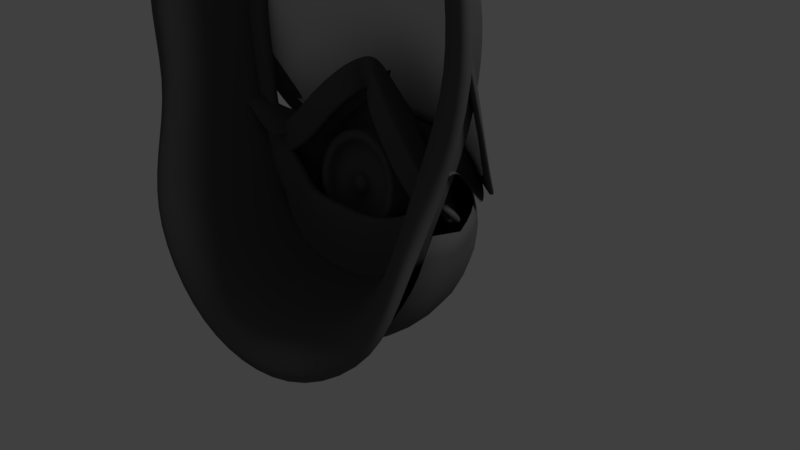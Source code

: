 # Source: GasMask2.blend  (saved by Blender 2.79.0; exported with 4.5.12 LTS)
import bpy
from mathutils import Matrix  # noqa: F401  (used for matrix-valued properties, if any)

bpy.ops.wm.read_factory_settings(use_empty=True)
scene = bpy.context.scene
scene.name = 'Scene'

# ---- collections
col_collection_1 = bpy.data.collections.new('Collection 1'); scene.collection.children.link(col_collection_1)

# ---- materials (node trees are filled in below, after node groups)
mat_plastic = bpy.data.materials.new('Plastic')
mat_plastic.alpha_threshold = 0.0
mat_plastic.use_transparent_shadow = False
mat_plastic.diffuse_color = (0.1, 0.1, 0.1, 1.0)
mat_plastic.roughness = 0.5
mat_plastic.line_color = (0.0, 0.0, 0.0, 1.0)
mat_glass = bpy.data.materials.new('Glass')
mat_glass.alpha_threshold = 0.0
mat_glass.use_transparent_shadow = False
mat_glass.roughness = 0.5

# ---- material node trees

# ---- world
world_world = bpy.data.worlds.new('World'); scene.world = world_world
world_world.color = (0.05088, 0.05088, 0.05088)
world_world.use_sun_shadow = False
world_world.sun_shadow_jitter_overblur = 0.0
world_world.cycles.sampling_method = 'MANUAL'

# ---- cameras
cam_camera = bpy.data.cameras.new('Camera')
cam_camera.clip_end = 100.0
cam_camera.lens = 35.0
cam_camera.sensor_width = 32.0
cam_camera.sensor_height = 18.0
cam_camera.ortho_scale = 7.314
cam_camera.dof.focus_distance = 0.0
cam_camera.dof.aperture_fstop = 128.0

# ---- lights
light_lamp = bpy.data.lights.new('Lamp', 'SUN')
light_lamp.transmission_factor = 0.0
light_lamp.cutoff_distance = 30.0
light_lamp.angle = 0.1993
light_lamp.energy = 1.0
light_lamp.shadow_buffer_clip_start = 1.001
light_lamp.shadow_soft_size = 0.1
light_lamp.shadow_cascade_max_distance = 1000.0

# ---- meshes
me_cube_001 = bpy.data.meshes.new('Cube.001')
me_cube_001.from_pydata([(0.08948, -0.0728, 2.173), (0.1568, -0.08307, 2.511), (0.0, 0.04486, 2.221), (0.0, 0.03819, 2.566), (0.273, -0.2128, 2.0), (0.4042, -0.1976, 2.319), (0.5424, -0.268, 1.726), (0.7211, -0.2793, 2.022), (0.7862, -0.3123, 1.448), (1.001, -0.3181, 1.718), (1.106, -0.3405, 1.211), (1.321, -0.3348, 1.481), (0.07557, 0.02996, 2.546), (0.03887, 0.03644, 2.204), (1.366, -0.344, 1.054), (1.578, -0.3239, 1.283), (0.1607, 0.9729, 1.446), (0.0, 0.9875, 1.515), (0.4245, 0.843, 1.337), (0.6563, 0.793, 1.157), (0.8959, 0.7261, 0.9722), (1.134, 0.6008, 0.8312), (0.0849, 0.9786, 1.499), (1.298, 0.3936, 0.7292), (0.07709, 0.1867, 2.522), (0.0, 0.2013, 2.521), (0.8206, -0.1173, 1.968), (0.4629, -0.01856, 2.281), (0.1955, 0.0838, 2.462), (1.644, -0.1913, 1.167), (1.385, -0.1735, 1.361), (1.122, -0.1625, 1.626), (0.09808, 0.4941, 2.058), (0.7435, 0.2872, 1.634), (0.1972, 0.4629, 2.031), (1.488, 0.1225, 0.9291), (1.022, 0.2611, 1.37), (0.0, 0.5023, 2.076), (0.4701, 0.3507, 1.875), (1.288, 0.2144, 1.136)], [], [(13, 12, 3, 2), (1, 0, 4, 5), (5, 4, 6, 7), (7, 6, 8, 9), (9, 8, 10, 11), (0, 1, 12, 13), (11, 10, 14, 15), (37, 32, 22, 17), (38, 33, 19, 18), (32, 34, 16, 22), (39, 35, 23, 21), (33, 36, 20, 19), (34, 38, 18, 16), (36, 39, 21, 20), (9, 11, 30, 31), (1, 5, 27, 28), (7, 9, 31, 26), (11, 15, 29, 30), (12, 1, 28, 24), (5, 7, 26, 27), (3, 12, 24, 25), (31, 30, 39, 36), (28, 27, 38, 34), (26, 31, 36, 33), (30, 29, 35, 39), (24, 28, 34, 32), (27, 26, 33, 38), (25, 24, 32, 37)])
me_cube_001.polygons.foreach_set('use_smooth', [True] * 28)
me_cube_001.materials.append(mat_plastic)
me_cube_001.use_remesh_preserve_volume = False
me_cube_001.use_remesh_preserve_attributes = False
me_cube_001.use_mirror_vertex_groups = False
me_cube_001.update()
me_cube_006 = bpy.data.meshes.new('Cube.006')
me_cube_006.from_pydata([(1.711, 0.5861, 1.26), (1.605, 0.9449, 1.146), (1.406, 1.285, 1.228), (1.133, 1.55, 1.37), (0.7517, 1.73, 1.482), (0.0, 1.795, 1.531), (1.85, -0.1036, 1.83), (1.026, 1.224, 1.653), (0.7254, 1.413, 1.718), (0.0, 1.491, 1.731), (1.55, 0.4425, 1.557), (1.406, 0.7503, 1.509), (1.211, 1.03, 1.578), (1.629, -0.1354, 1.854), (0.8896, 1.048, 1.582), (0.6605, 1.231, 1.631), (0.0, 1.331, 1.632), (1.337, 0.3924, 1.523), (1.227, 0.6379, 1.505), (1.076, 0.8729, 1.535), (1.438, -0.1188, 1.701), (0.7564, 0.8829, 1.415), (0.54, 1.015, 1.482), (0.0, 1.073, 1.499), (1.132, 0.3596, 1.282), (1.026, 0.55, 1.282), (0.8818, 0.7589, 1.343), (1.213, 0.0178, 1.392), (1.886, -0.373, 1.749), (1.686, -0.4031, 1.77), (1.531, -0.3903, 1.632), (1.35, -0.2665, 1.351)], [], [(4, 5, 9, 8), (3, 4, 8, 7), (1, 2, 12, 11), (0, 1, 11, 10), (6, 0, 10, 13), (2, 3, 7, 12), (11, 12, 19, 18), (13, 10, 17, 20), (12, 7, 14, 19), (8, 9, 16, 15), (10, 11, 18, 17), (7, 8, 15, 14), (19, 14, 21, 26), (17, 18, 25, 24), (15, 16, 23, 22), (18, 19, 26, 25), (20, 17, 24, 27), (14, 15, 22, 21), (20, 27, 31, 30), (13, 20, 30, 29), (6, 13, 29, 28)])
me_cube_006.polygons.foreach_set('use_smooth', [True] * 21)
me_cube_006.materials.append(mat_plastic)
me_cube_006.use_remesh_preserve_volume = False
me_cube_006.use_remesh_preserve_attributes = False
me_cube_006.use_mirror_vertex_groups = False
me_cube_006.update()
me_circle_001 = bpy.data.meshes.new('Circle.001')
me_circle_001.from_pydata([(0.1708, 2.402, 0.8593), (0.3299, 2.385, 0.7956), (0.4665, 2.358, 0.6944), (0.5714, 2.322, 0.5624), (0.6373, 2.281, 0.4087), (0.6598, 2.237, 0.2437), (0.6373, 2.193, 0.0788), (0.5714, 2.152, -0.0749), (0.4665, 2.116, -0.2069), (0.3299, 2.089, -0.3082), (0.1708, 2.072, -0.3718), (1.307, 1.946, 0.6983), (1.205, 1.98, 1.013), (0.2971, 2.119, 1.484), (0.6165, 2.064, 1.457), (0.8964, 1.982, 1.41), (1.106, 1.884, 1.354), (1.912, 0.7055, 0.6057), (1.829, 0.6638, 0.4062), (1.703, 0.6248, 0.1605), (1.535, 0.5866, -0.04998), (1.963, 0.749, 0.7912), (0.2332, 2.462, 1.084), (0.4506, 2.439, 0.9975), (0.6372, 2.402, 0.8592), (0.7804, 2.354, 0.6789), (0.8704, 2.297, 0.469), (0.9011, 2.237, 0.2437), (0.8704, 2.177, 0.01846), (0.7804, 2.12, -0.1915), (0.6372, 2.072, -0.3717), (0.4506, 2.035, -0.5101), (0.2332, 2.012, -0.597), (1.988, 0.792, 0.9766), (1.239, 0.5505, -0.2889), (0.8258, 0.5227, -0.4723), (0.4108, 0.5053, -0.5875), (0.2752, 1.693, -0.6921), (0.5554, 1.734, -0.5877), (1.377, 1.841, 0.9396), (0.2215, 2.431, 1.134), (0.4603, 2.407, 1.043), (0.6653, 2.368, 0.8978), (0.8226, 2.317, 0.7085), (0.9215, 2.257, 0.4882), (0.9552, 2.194, 0.2517), (0.9215, 2.13, 0.01519), (0.8226, 2.071, -0.2052), (0.6653, 2.02, -0.3944), (0.4603, 1.981, -0.5396), (0.2215, 1.956, -0.6309), (0.7973, 1.78, -0.4306), (0.9732, 1.826, -0.2242), (1.096, 1.883, 0.01028), (1.173, 1.952, 0.2672), (1.245, 1.983, 0.5012), (1.02, 2.095, 1.111), (0.8266, 2.178, 1.232), (0.5833, 2.238, 1.332), (0.283, 2.286, 1.394), (1.268, 1.793, 1.286), (0.7515, 2.319, 1.053), (1.073, 2.158, 0.7516), (0.925, 2.256, 0.9028), (0.5231, 2.367, 1.17), (0.2556, 2.404, 1.256), (1.448, 1.648, 1.269), (1.458, 1.366, 0.05021), (1.712, 1.393, 0.9148), (1.638, 1.451, 0.5229), (1.027, 1.281, -0.4013), (1.277, 1.319, -0.1817), (0.3678, 1.209, -0.684), (1.574, 1.42, 0.3133), (0.7015, 1.234, -0.5733), (1.68, 1.442, 0.7163), (1.744, 1.338, 1.211), (2.011, 0.8764, 1.226), (1.564, 1.075, 0.0743), (1.831, 1.145, 0.9219), (1.756, 1.151, 0.5372), (0.3926, 0.9505, -0.6636), (1.135, 0.9994, -0.3758), (1.393, 1.036, -0.1495), (1.684, 1.119, 0.331), (0.7612, 0.9665, -0.5508), (1.801, 1.16, 0.7281), (1.859, 1.142, 1.201), (0.9341, 1.523, -0.4123), (1.14, 1.565, -0.1976), (1.392, 1.68, 0.298), (0.6375, 1.479, -0.5829), (1.513, 1.694, 0.7127), (1.293, 1.632, 0.04194), (1.562, 1.627, 0.9283), (1.466, 1.715, 0.5143), (0.3256, 1.45, -0.6832), (1.615, 1.51, 1.233), (-0.1708, 2.402, 0.8593), (-0.3299, 2.385, 0.7956), (-0.4665, 2.358, 0.6944), (-0.5714, 2.322, 0.5624), (-0.6373, 2.281, 0.4087), (-0.6598, 2.237, 0.2437), (-0.6373, 2.193, 0.0788), (-0.5714, 2.152, -0.0749), (-0.4665, 2.116, -0.2069), (-0.3299, 2.089, -0.3082), (-0.1708, 2.072, -0.3718), (0.0, 2.066, -0.3935), (-1.307, 1.946, 0.6983), (-1.205, 1.98, 1.013), (-0.2971, 2.119, 1.484), (-0.6165, 2.064, 1.457), (-0.8964, 1.982, 1.41), (-1.106, 1.884, 1.354), (-1.912, 0.7055, 0.6057), (-1.829, 0.6638, 0.4062), (-1.703, 0.6248, 0.1605), (-1.535, 0.5866, -0.04998), (-1.963, 0.749, 0.7912), (0.0, 2.408, 0.881), (-0.2332, 2.462, 1.084), (-0.4506, 2.439, 0.9975), (-0.6372, 2.402, 0.8592), (-0.7804, 2.354, 0.6789), (-0.8704, 2.297, 0.469), (-0.9011, 2.237, 0.2437), (-0.8704, 2.177, 0.01846), (-0.7804, 2.12, -0.1915), (-0.6372, 2.072, -0.3717), (-0.4506, 2.035, -0.5101), (-0.2332, 2.012, -0.597), (6.185e-10, 2.004, -0.6267), (-1.988, 0.792, 0.9766), (-1.239, 0.5505, -0.2889), (-0.8258, 0.5227, -0.4723), (-0.4108, 0.5053, -0.5875), (0.0, 0.4993, -0.6268), (0.0, 2.135, 1.483), (0.0, 2.281, 1.396), (0.0, 1.693, -0.68), (-0.2752, 1.693, -0.6921), (-0.5554, 1.734, -0.5877), (-1.377, 1.841, 0.9396), (6.185e-10, 2.47, 1.114), (-0.2215, 2.431, 1.134), (-0.4603, 2.407, 1.043), (-0.6653, 2.368, 0.8978), (-0.8226, 2.317, 0.7085), (-0.9215, 2.257, 0.4882), (-0.9552, 2.194, 0.2517), (-0.9215, 2.13, 0.01519), (-0.8226, 2.071, -0.2052), (-0.6653, 2.02, -0.3944), (-0.4603, 1.981, -0.5396), (-0.2215, 1.956, -0.6309), (-7.043e-11, 1.948, -0.662), (-0.7973, 1.78, -0.4306), (-0.9732, 1.826, -0.2242), (-1.096, 1.883, 0.01028), (-1.173, 1.952, 0.2672), (-1.245, 1.983, 0.5012), (-1.02, 2.095, 1.111), (-0.8266, 2.178, 1.232), (-0.5833, 2.238, 1.332), (-0.283, 2.286, 1.394), (-1.268, 1.793, 1.286), (-7.043e-11, 2.44, 1.165), (-0.7515, 2.319, 1.053), (0.0, 2.405, 1.273), (-1.073, 2.158, 0.7516), (-0.925, 2.256, 0.9028), (-0.5231, 2.367, 1.17), (-0.2556, 2.404, 1.256), (-1.448, 1.648, 1.269), (-1.458, 1.366, 0.05021), (-1.712, 1.393, 0.9148), (-1.638, 1.451, 0.5229), (-1.027, 1.281, -0.4013), (-1.277, 1.319, -0.1817), (-0.3678, 1.209, -0.684), (-1.574, 1.42, 0.3133), (0.0, 1.207, -0.6921), (-0.7015, 1.234, -0.5733), (-1.68, 1.442, 0.7163), (-1.744, 1.338, 1.211), (-2.011, 0.8764, 1.226), (-1.564, 1.075, 0.0743), (-1.831, 1.145, 0.9219), (-1.756, 1.151, 0.5372), (-0.3926, 0.9505, -0.6636), (-1.135, 0.9994, -0.3758), (-1.393, 1.036, -0.1495), (-1.684, 1.119, 0.331), (0.0, 0.9354, -0.6782), (-0.7612, 0.9665, -0.5508), (-1.801, 1.16, 0.7281), (-1.859, 1.142, 1.201), (-0.9341, 1.523, -0.4123), (-1.14, 1.565, -0.1976), (-1.392, 1.68, 0.298), (0.0, 1.449, -0.6837), (-0.6375, 1.479, -0.5829), (-1.513, 1.694, 0.7127), (-1.293, 1.632, 0.04194), (-1.562, 1.627, 0.9283), (-1.466, 1.715, 0.5143), (-0.3256, 1.45, -0.6832), (-1.615, 1.51, 1.233), (0.6636, 2.138, -0.1263), (0.7402, 2.186, 0.05217), (0.5418, 2.377, 0.7671), (0.3831, 2.409, 0.8847), (0.5418, 2.097, -0.2796), (0.3831, 2.065, -0.3973), (0.1983, 2.045, -0.4712), (5.293e-10, 2.039, -0.4964), (0.7402, 2.288, 0.4353), (0.6636, 2.336, 0.6138), (5.293e-10, 2.435, 0.9839), (0.7663, 2.237, 0.2437), (0.1983, 2.429, 0.9587), (-0.6636, 2.138, -0.1263), (-0.7402, 2.186, 0.05217), (-0.5418, 2.377, 0.7671), (-0.3831, 2.409, 0.8847), (-0.5418, 2.097, -0.2796), (-0.3831, 2.065, -0.3973), (-0.1983, 2.045, -0.4712), (-0.7402, 2.288, 0.4353), (-0.6636, 2.336, 0.6138), (-0.7663, 2.237, 0.2437), (-0.1983, 2.429, 0.9587), (0.7105, 2.163, 0.05986), (0.3678, 2.377, 0.859), (0.637, 2.308, 0.599), (0.7355, 2.213, 0.2437), (0.1904, 2.396, 0.93), (-0.7105, 2.163, 0.05986), (-0.3678, 2.377, 0.859), (-0.637, 2.308, 0.599), (-0.7355, 2.213, 0.2437), (-0.1904, 2.396, 0.93), (0.637, 2.117, -0.1115), (0.5201, 2.347, 0.7461), (0.5201, 2.078, -0.2586), (0.3678, 2.048, -0.3716), (0.1904, 2.029, -0.4425), (2.708e-10, 2.022, -0.4667), (0.7105, 2.262, 0.4276), (2.708e-10, 2.403, 0.9542), (-0.637, 2.117, -0.1115), (-0.5201, 2.347, 0.7461), (-0.5201, 2.078, -0.2586), (-0.3678, 2.048, -0.3716), (-0.1904, 2.029, -0.4425), (-0.7105, 2.262, 0.4276), (0.1567, 2.141, 0.8734), (0.3028, 2.126, 0.815), (0.4282, 2.101, 0.7221), (0.5244, 2.068, 0.6009), (0.5849, 2.03, 0.4598), (0.6056, 1.99, 0.3084), (0.5849, 1.949, 0.157), (0.5244, 1.911, 0.01596), (0.4282, 1.879, -0.1052), (0.3028, 1.854, -0.1981), (0.1567, 1.838, -0.2566), (-0.1567, 2.141, 0.8734), (-0.3028, 2.126, 0.815), (-0.4282, 2.101, 0.7221), (-0.5244, 2.068, 0.6009), (-0.5849, 2.03, 0.4598), (-0.6056, 1.99, 0.3084), (-0.5849, 1.949, 0.157), (-0.5244, 1.911, 0.01596), (-0.4282, 1.879, -0.1052), (-0.3028, 1.854, -0.1981), (-0.1567, 1.838, -0.2566), (0.0, 1.833, -0.2765), (0.0, 2.147, 0.8934), (1.912, 0.2607, 0.7057), (1.829, 0.2096, 0.5085), (1.703, 0.1591, 0.2648), (1.535, 0.1111, 0.05636), (1.963, 0.3128, 0.889), (1.988, 0.3646, 1.072), (1.239, 0.06375, -0.1806), (0.8258, 0.02743, -0.3624), (0.4108, 0.004593, -0.4768), (2.011, 0.4605, 1.317), (-1.912, 0.2607, 0.7057), (-1.829, 0.2096, 0.5085), (-1.703, 0.1591, 0.2648), (-1.535, 0.1111, 0.05636), (-1.963, 0.3128, 0.889), (-1.988, 0.3646, 1.072), (-1.239, 0.06375, -0.1806), (-0.8258, 0.02743, -0.3624), (-0.4108, 0.004593, -0.4768), (0.0, -0.003196, -0.5157), (-2.011, 0.4605, 1.317), (0.1567, 1.438, 1.05), (0.3028, 1.422, 0.992), (0.4282, 1.397, 0.8991), (0.5244, 1.365, 0.7779), (0.5849, 1.327, 0.6369), (0.6056, 1.286, 0.4855), (0.5849, 1.246, 0.3341), (0.5244, 1.208, 0.193), (0.4282, 1.176, 0.07184), (0.3028, 1.151, -0.02112), (0.1567, 1.135, -0.07955), (-0.1567, 1.438, 1.05), (-0.3028, 1.422, 0.992), (-0.4282, 1.397, 0.8991), (-0.5244, 1.365, 0.7779), (-0.5849, 1.327, 0.6369), (-0.6056, 1.286, 0.4855), (-0.5849, 1.246, 0.3341), (-0.5244, 1.208, 0.193), (-0.4282, 1.176, 0.07184), (-0.3028, 1.151, -0.02112), (-0.1567, 1.135, -0.07955), (1.588e-08, 1.13, -0.09948), (1.588e-08, 1.443, 1.07)], [], [(63, 61, 57, 56), (211, 28, 29, 210), (213, 23, 24, 212), (210, 29, 30, 214), (214, 30, 31, 215), (50, 49, 38, 37), (215, 31, 32, 216), (216, 32, 133, 217), (219, 25, 26, 218), (56, 57, 15, 16), (81, 85, 35, 36), (46, 45, 54, 53), (85, 82, 34, 35), (84, 80, 17, 18), (221, 27, 28, 211), (222, 22, 23, 213), (12, 56, 16, 60), (57, 58, 14, 15), (78, 84, 18, 19), (212, 24, 25, 219), (220, 145, 22, 222), (157, 50, 37, 141), (218, 26, 27, 221), (83, 78, 19, 20), (58, 59, 13, 14), (25, 24, 42, 43), (22, 145, 168, 40), (62, 63, 56, 12), (27, 26, 44, 45), (49, 48, 51, 38), (45, 44, 55, 54), (29, 28, 46, 47), (24, 23, 41, 42), (30, 29, 47, 48), (31, 30, 48, 49), (47, 46, 53, 52), (32, 31, 49, 50), (133, 32, 50, 157), (26, 25, 43, 44), (195, 81, 36, 138), (82, 83, 20, 34), (65, 170, 140, 59), (59, 140, 139, 13), (48, 47, 52, 51), (28, 27, 45, 46), (23, 22, 40, 41), (61, 64, 58, 57), (64, 65, 59, 58), (11, 55, 44, 62), (92, 95, 55, 11), (94, 92, 11, 39), (39, 11, 62, 12), (41, 40, 65, 64), (42, 41, 64, 61), (40, 168, 170, 65), (44, 43, 63, 62), (43, 42, 61, 63), (39, 12, 60, 66), (79, 86, 75, 68), (86, 80, 69, 75), (88, 89, 71, 70), (202, 96, 72, 183), (89, 93, 67, 71), (93, 90, 73, 67), (90, 95, 69, 73), (91, 88, 70, 74), (96, 91, 74, 72), (97, 76, 68, 94), (79, 68, 76, 87), (33, 79, 87, 77), (21, 17, 80, 86), (33, 21, 86, 79), (70, 71, 83, 82), (183, 72, 81, 195), (71, 67, 78, 83), (67, 73, 84, 78), (73, 69, 80, 84), (74, 70, 82, 85), (72, 74, 85, 81), (66, 97, 94, 39), (37, 38, 91, 96), (38, 51, 88, 91), (54, 55, 95, 90), (53, 54, 90, 93), (52, 53, 93, 89), (141, 37, 96, 202), (51, 52, 89, 88), (68, 75, 92, 94), (75, 69, 95, 92), (172, 163, 164, 169), (224, 223, 129, 128), (226, 225, 124, 123), (223, 227, 130, 129), (227, 228, 131, 130), (156, 142, 143, 155), (228, 229, 132, 131), (229, 217, 133, 132), (231, 230, 126, 125), (163, 115, 114, 164), (191, 137, 136, 196), (152, 160, 161, 151), (196, 136, 135, 192), (194, 117, 116, 190), (232, 224, 128, 127), (233, 226, 123, 122), (111, 167, 115, 163), (164, 114, 113, 165), (188, 118, 117, 194), (225, 231, 125, 124), (220, 233, 122, 145), (157, 141, 142, 156), (230, 232, 127, 126), (193, 119, 118, 188), (165, 113, 112, 166), (125, 149, 148, 124), (122, 146, 168, 145), (171, 111, 163, 172), (127, 151, 150, 126), (155, 143, 158, 154), (151, 161, 162, 150), (129, 153, 152, 128), (124, 148, 147, 123), (130, 154, 153, 129), (131, 155, 154, 130), (153, 159, 160, 152), (132, 156, 155, 131), (133, 157, 156, 132), (126, 150, 149, 125), (195, 138, 137, 191), (192, 135, 119, 193), (174, 166, 140, 170), (166, 112, 139, 140), (154, 158, 159, 153), (128, 152, 151, 127), (123, 147, 146, 122), (169, 164, 165, 173), (173, 165, 166, 174), (110, 171, 150, 162), (204, 110, 162, 207), (206, 144, 110, 204), (144, 111, 171, 110), (147, 173, 174, 146), (148, 169, 173, 147), (146, 174, 170, 168), (150, 171, 172, 149), (149, 172, 169, 148), (144, 175, 167, 111), (189, 177, 185, 197), (197, 185, 178, 190), (199, 179, 180, 200), (202, 183, 181, 208), (200, 180, 176, 205), (205, 176, 182, 201), (201, 182, 178, 207), (203, 184, 179, 199), (208, 181, 184, 203), (209, 206, 177, 186), (189, 198, 186, 177), (134, 187, 198, 189), (120, 197, 190, 116), (134, 189, 197, 120), (179, 192, 193, 180), (183, 195, 191, 181), (180, 193, 188, 176), (176, 188, 194, 182), (182, 194, 190, 178), (184, 196, 192, 179), (181, 191, 196, 184), (175, 144, 206, 209), (142, 208, 203, 143), (143, 203, 199, 158), (161, 201, 207, 162), (160, 205, 201, 161), (159, 200, 205, 160), (141, 202, 208, 142), (158, 199, 200, 159), (177, 206, 204, 185), (185, 204, 207, 178), (257, 242, 232, 230), (251, 243, 233, 220), (253, 241, 231, 225), (243, 240, 226, 233), (242, 239, 224, 232), (241, 257, 230, 231), (256, 249, 217, 229), (255, 256, 229, 228), (254, 255, 228, 227), (252, 254, 227, 223), (240, 253, 225, 226), (239, 252, 223, 224), (250, 218, 221, 237), (251, 220, 222, 238), (245, 212, 219, 236), (238, 222, 213, 235), (237, 221, 211, 234), (236, 219, 218, 250), (248, 216, 217, 249), (247, 215, 216, 248), (246, 214, 215, 247), (244, 210, 214, 246), (235, 213, 212, 245), (234, 211, 210, 244), (6, 234, 244, 7), (1, 235, 245, 2), (7, 244, 246, 8), (8, 246, 247, 9), (9, 247, 248, 10), (10, 248, 249, 109), (3, 236, 250, 4), (5, 237, 234, 6), (0, 238, 235, 1), (2, 245, 236, 3), (121, 251, 238, 0), (4, 250, 237, 5), (104, 105, 252, 239), (99, 100, 253, 240), (105, 106, 254, 252), (106, 107, 255, 254), (107, 108, 256, 255), (108, 109, 249, 256), (101, 102, 257, 241), (103, 104, 239, 242), (98, 99, 240, 243), (100, 101, 241, 253), (121, 98, 243, 251), (102, 103, 242, 257), (105, 104, 275, 276), (3, 4, 262, 261), (100, 99, 270, 271), (106, 105, 276, 277), (107, 106, 277, 278), (108, 107, 278, 279), (109, 108, 279, 280), (5, 6, 264, 263), (102, 101, 272, 273), (0, 1, 259, 258), (2, 3, 261, 260), (121, 0, 258, 281), (104, 103, 274, 275), (4, 5, 263, 262), (99, 98, 269, 270), (6, 7, 265, 264), (101, 100, 271, 272), (1, 2, 260, 259), (98, 121, 281, 269), (7, 8, 266, 265), (8, 9, 267, 266), (103, 102, 273, 274), (9, 10, 268, 267), (10, 109, 280, 268), (138, 36, 290, 301), (135, 136, 299, 298), (35, 34, 288, 289), (36, 35, 289, 290), (187, 134, 297, 302), (34, 20, 285, 288), (20, 19, 284, 285), (134, 120, 296, 297), (120, 116, 292, 296), (18, 17, 282, 283), (17, 21, 286, 282), (21, 33, 287, 286), (136, 137, 300, 299), (33, 77, 291, 287), (119, 135, 298, 295), (117, 118, 294, 293), (116, 117, 293, 292), (118, 119, 295, 294), (19, 18, 283, 284), (137, 138, 301, 300), (271, 270, 315, 316), (274, 273, 318, 319), (267, 268, 313, 312), (273, 272, 317, 318), (258, 259, 304, 303), (276, 275, 320, 321), (281, 258, 303, 326), (275, 274, 319, 320), (260, 261, 306, 305), (278, 277, 322, 323), (259, 260, 305, 304), (262, 263, 308, 307), (280, 279, 324, 325), (261, 262, 307, 306), (264, 265, 310, 309), (277, 276, 321, 322), (263, 264, 309, 308), (266, 267, 312, 311), (279, 278, 323, 324), (270, 269, 314, 315), (268, 280, 325, 313), (269, 281, 326, 314), (272, 271, 316, 317), (265, 266, 311, 310)])
me_circle_001.polygons.foreach_set('use_smooth', [True] * 294)
me_circle_001.materials.append(mat_plastic)
me_circle_001.use_remesh_preserve_volume = False
me_circle_001.use_remesh_preserve_attributes = False
me_circle_001.use_mirror_x = True
me_circle_001.use_mirror_topology = True
me_circle_001.update()
me_cube_004 = bpy.data.meshes.new('Cube.004')
me_cube_004.from_pydata([(0.0, 1.306, 4.471), (0.0, 1.295, 4.874), (0.6029, 1.252, 4.455), (0.6375, 1.241, 4.856), (1.323, 1.012, 4.408), (1.358, 0.9808, 4.808), (1.785, 0.7005, 4.337), (1.824, 0.6255, 4.731), (2.155, 0.1938, 4.191), (2.215, 0.1031, 4.579), (2.447, -0.2942, 3.993), (2.506, -0.4596, 4.355), (2.532, -0.3675, 3.922), (2.633, -0.7164, 4.096), (2.567, -0.4189, 3.787), (2.714, -0.792, 3.749), (1.92, 0.5273, 1.417), (2.149, 0.2413, 1.25), (1.827, 0.6486, 1.327), (1.999, 0.5262, 0.9844), (1.577, 0.9348, 1.29), (1.675, 0.9115, 0.9), (1.157, 1.258, 1.314), (1.22, 1.245, 0.9159), (0.5862, 1.474, 1.345), (0.6169, 1.475, 0.9436), (0.0, 1.548, 1.365), (0.0, 1.561, 0.9624), (2.55, -0.4528, 2.909), (2.36, -0.1105, 2.078), (2.166, 0.2133, 2.196), (2.379, -0.1043, 2.987)], [], [(0, 1, 3, 2), (2, 3, 5, 4), (4, 5, 7, 6), (6, 7, 9, 8), (8, 9, 11, 10), (10, 11, 13, 12), (12, 13, 15, 14), (30, 29, 17, 16), (16, 17, 19, 18), (18, 19, 21, 20), (20, 21, 23, 22), (22, 23, 25, 24), (24, 25, 27, 26), (14, 15, 28, 31), (31, 28, 29, 30)])
me_cube_004.polygons.foreach_set('use_smooth', [True] * 15)
me_cube_004.materials.append(mat_plastic)
me_cube_004.use_remesh_preserve_volume = False
me_cube_004.use_remesh_preserve_attributes = False
me_cube_004.use_mirror_vertex_groups = False
me_cube_004.update()
me_plane = bpy.data.meshes.new('Plane')
me_plane.from_pydata([(0.0, 1.264, 4.539), (1.052, 1.078, 4.532), (0.0, 1.607, 1.277), (0.9402, 1.414, 1.267), (1.93, 0.4877, 4.479), (1.477, 0.9619, 1.181), (2.494, -0.4035, 4.253), (1.837, 0.5666, 1.14), (0.0, 1.652, 2.081), (0.0, 1.474, 3.919), (1.092, 1.266, 3.884), (1.038, 1.444, 2.051), (1.975, 0.6552, 3.772), (1.718, 0.9141, 1.977), (2.514, -0.4297, 3.578), (2.12, 0.2195, 1.876), (0.0, 1.622, 3.043), (1.07, 1.399, 3.012), (1.897, 0.7961, 2.894), (2.347, -0.07983, 2.728)], [], [(8, 2, 3, 11), (10, 12, 4, 1), (13, 5, 7, 15), (4, 12, 14, 6), (18, 13, 15, 19), (3, 5, 13, 11), (17, 18, 12, 10), (0, 9, 10, 1), (16, 8, 11, 17), (9, 16, 17, 10), (11, 13, 18, 17), (12, 18, 19, 14)])
me_plane.polygons.foreach_set('use_smooth', [True] * 12)
me_plane.materials.append(mat_glass)
me_plane.use_remesh_preserve_volume = False
me_plane.use_remesh_preserve_attributes = False
me_plane.use_mirror_vertex_groups = False
me_plane.update()
me_circle = bpy.data.meshes.new('Circle')
me_circle.from_pydata([(-9.106e-09, 1.518, 1.66), (-0.1708, 1.518, 1.637), (-0.3299, 1.518, 1.571), (-0.4665, 1.518, 1.467), (-0.5714, 1.518, 1.33), (-0.6373, 1.518, 1.171), (-0.6598, 1.518, 1.0), (-0.6373, 1.518, 0.8292), (-0.5714, 1.518, 0.6701), (-0.4665, 1.518, 0.5335), (-0.3299, 1.518, 0.4286), (-0.1708, 1.518, 0.3627), (-2.66e-07, 1.518, 0.3402), (0.1708, 1.518, 0.3627), (0.3299, 1.518, 0.4286), (0.4665, 1.518, 0.5335), (0.5714, 1.518, 0.6701), (0.6373, 1.518, 0.8292), (0.6598, 1.518, 1.0), (0.6373, 1.518, 1.171), (0.5714, 1.518, 1.33), (0.4665, 1.518, 1.467), (0.3299, 1.518, 1.571), (0.1708, 1.518, 1.637), (-1.878e-08, 1.518, 1.54), (-0.1396, 1.518, 1.521), (-0.2698, 1.518, 1.467), (-0.3815, 1.518, 1.382), (-0.4673, 1.518, 1.27), (-0.5212, 1.518, 1.14), (-0.5395, 1.518, 1.0), (-0.5212, 1.518, 0.8604), (-0.4673, 1.518, 0.7302), (-0.3815, 1.518, 0.6185), (-0.2698, 1.518, 0.5327), (-0.1396, 1.518, 0.4788), (-2.289e-07, 1.518, 0.4605), (0.1396, 1.518, 0.4788), (0.2698, 1.518, 0.5327), (0.3815, 1.518, 0.6185), (0.4673, 1.518, 0.7302), (0.5212, 1.518, 0.8604), (0.5395, 1.518, 1.0), (0.5212, 1.518, 1.14), (0.4673, 1.518, 1.27), (0.3815, 1.518, 1.382), (0.2698, 1.518, 1.467), (0.1396, 1.518, 1.521), (-1.878e-08, 1.626, 1.54), (-0.1396, 1.626, 1.521), (-0.2698, 1.626, 1.467), (-0.3815, 1.626, 1.382), (-0.4673, 1.626, 1.27), (-0.5212, 1.626, 1.14), (-0.5395, 1.626, 1.0), (-0.5212, 1.626, 0.8604), (-0.4673, 1.626, 0.7302), (-0.3815, 1.626, 0.6185), (-0.2698, 1.626, 0.5327), (-0.1396, 1.626, 0.4788), (-2.289e-07, 1.626, 0.4605), (0.1396, 1.626, 0.4788), (0.2698, 1.626, 0.5327), (0.3815, 1.626, 0.6185), (0.4673, 1.626, 0.7302), (0.5212, 1.626, 0.8604), (0.5395, 1.626, 1.0), (0.5212, 1.626, 1.14), (0.4673, 1.626, 1.27), (0.3815, 1.626, 1.382), (0.2698, 1.626, 1.467), (0.1396, 1.626, 1.521), (-3.059e-08, 1.626, 1.118), (-0.03059, 1.626, 1.114), (-0.05909, 1.626, 1.102), (-0.08357, 1.626, 1.084), (-0.1023, 1.626, 1.059), (-0.1142, 1.626, 1.031), (-0.1182, 1.626, 1.0), (-0.1142, 1.626, 0.9694), (-0.1023, 1.626, 0.9409), (-0.08357, 1.626, 0.9164), (-0.05909, 1.626, 0.8977), (-0.03059, 1.626, 0.8858), (-7.661e-08, 1.626, 0.8818), (0.03059, 1.626, 0.8858), (0.05909, 1.626, 0.8977), (0.08357, 1.626, 0.9164), (0.1023, 1.626, 0.9409), (0.1142, 1.626, 0.9694), (0.1182, 1.626, 1.0), (0.1142, 1.626, 1.031), (0.1023, 1.626, 1.059), (0.08357, 1.626, 1.084), (0.05909, 1.626, 1.102), (0.03059, 1.626, 1.114), (-3.059e-08, 1.571, 1.118), (-0.03059, 1.571, 1.114), (-0.05909, 1.571, 1.102), (-0.08357, 1.571, 1.084), (-0.1023, 1.571, 1.059), (-0.1142, 1.571, 1.031), (-0.1182, 1.571, 1.0), (-0.1142, 1.571, 0.9694), (-0.1023, 1.571, 0.9409), (-0.08357, 1.571, 0.9164), (-0.05909, 1.571, 0.8977), (-0.03059, 1.571, 0.8858), (-7.661e-08, 1.571, 0.8818), (0.03059, 1.571, 0.8858), (0.05909, 1.571, 0.8977), (0.08357, 1.571, 0.9164), (0.1023, 1.571, 0.9409), (0.1142, 1.571, 0.9694), (0.1182, 1.571, 1.0), (0.1142, 1.571, 1.031), (0.1023, 1.571, 1.059), (0.08357, 1.571, 1.084), (0.05909, 1.571, 1.102), (0.03059, 1.571, 1.114), (-2.918e-08, 1.571, 1.0), (0.1708, 1.754, 1.637), (0.3299, 1.754, 1.571), (0.4665, 1.754, 1.467), (0.5714, 1.754, 1.33), (0.6373, 1.754, 1.171), (0.6598, 1.754, 1.0), (0.6373, 1.754, 0.8292), (0.5714, 1.754, 0.6701), (0.4665, 1.754, 0.5335), (0.3299, 1.754, 0.4286), (0.1708, 1.754, 0.3627), (-2.66e-07, 1.754, 0.3402), (-0.1708, 1.754, 0.3627), (-0.3299, 1.754, 0.4286), (-0.4665, 1.754, 0.5335), (-0.5714, 1.754, 0.6701), (-0.6373, 1.754, 0.8292), (-0.6598, 1.754, 1.0), (-0.6373, 1.754, 1.171), (-0.5714, 1.754, 1.33), (-0.4665, 1.754, 1.467), (-0.3299, 1.754, 1.571), (-0.1708, 1.754, 1.637), (-9.106e-09, 1.754, 1.66), (0.2627, 1.754, 1.98), (0.5075, 1.754, 1.879), (0.7177, 1.754, 1.718), (0.879, 1.754, 1.507), (0.9803, 1.754, 1.263), (1.015, 1.754, 1.0), (0.9803, 1.754, 0.7373), (0.879, 1.754, 0.4925), (0.7177, 1.754, 0.2823), (0.5075, 1.754, 0.121), (0.2627, 1.754, 0.01966), (0.0, 1.754, -0.01493), (-0.2627, 1.754, 0.01966), (-0.5075, 1.754, 0.121), (-0.7177, 1.754, 0.2823), (-0.879, 1.754, 0.4925), (-0.9803, 1.754, 0.7373), (-1.015, 1.754, 1.0), (-0.9803, 1.754, 1.263), (-0.879, 1.754, 1.507), (-0.7177, 1.754, 1.718), (-0.5075, 1.754, 1.879), (-0.2627, 1.754, 1.98), (0.0, 1.754, 2.015), (0.2741, 1.822, 2.023), (0.5296, 1.822, 1.917), (0.7489, 1.822, 1.749), (0.9172, 1.822, 1.53), (1.023, 1.822, 1.274), (1.059, 1.822, 1.0), (1.023, 1.822, 0.7259), (0.9172, 1.822, 0.4704), (0.7489, 1.822, 0.2511), (0.5296, 1.822, 0.08277), (0.2741, 1.822, -0.02303), (0.0, 1.822, -0.05912), (-0.2741, 1.822, -0.02303), (-0.5296, 1.822, 0.08277), (-0.7489, 1.822, 0.2511), (-0.9172, 1.822, 0.4704), (-1.023, 1.822, 0.7259), (-1.059, 1.822, 1.0), (-1.023, 1.822, 1.274), (-0.9172, 1.822, 1.53), (-0.7489, 1.822, 1.749), (-0.5296, 1.822, 1.917), (-0.2741, 1.822, 2.023), (0.0, 1.822, 2.059), (0.3108, 1.547, 2.17), (0.5917, 1.564, 1.958), (0.8075, 1.597, 1.757), (0.9964, 1.582, 1.525), (1.178, 1.565, 1.266), (1.402, 1.544, 0.9509), (1.288, 1.522, 0.6065), (1.097, 1.503, 0.3186), (0.8696, 1.487, 0.08311), (0.6178, 1.474, -0.1169), (0.3154, 1.467, -0.2236), (0.0, 1.464, -0.2776), (-0.3154, 1.467, -0.2236), (-0.6178, 1.474, -0.1169), (-0.8696, 1.487, 0.08311), (-1.097, 1.503, 0.3186), (-1.288, 1.522, 0.6065), (-1.402, 1.544, 0.9509), (-1.178, 1.565, 1.266), (-0.9964, 1.582, 1.525), (-0.8075, 1.597, 1.757), (-0.5917, 1.564, 1.958), (-0.3108, 1.547, 2.17), (0.0, 1.87, 2.391)], [], [(19, 43, 42, 18), (12, 36, 35, 11), (5, 29, 28, 4), (20, 44, 43, 19), (13, 37, 36, 12), (6, 30, 29, 5), (21, 45, 44, 20), (14, 38, 37, 13), (7, 31, 30, 6), (22, 46, 45, 21), (15, 39, 38, 14), (8, 32, 31, 7), (23, 47, 46, 22), (1, 25, 24, 0), (16, 40, 39, 15), (9, 33, 32, 8), (0, 24, 47, 23), (2, 26, 25, 1), (17, 41, 40, 16), (10, 34, 33, 9), (3, 27, 26, 2), (18, 42, 41, 17), (11, 35, 34, 10), (4, 28, 27, 3), (33, 34, 58, 57), (26, 27, 51, 50), (41, 42, 66, 65), (34, 35, 59, 58), (27, 28, 52, 51), (42, 43, 67, 66), (35, 36, 60, 59), (28, 29, 53, 52), (43, 44, 68, 67), (36, 37, 61, 60), (29, 30, 54, 53), (44, 45, 69, 68), (37, 38, 62, 61), (30, 31, 55, 54), (45, 46, 70, 69), (38, 39, 63, 62), (31, 32, 56, 55), (46, 47, 71, 70), (24, 25, 49, 48), (39, 40, 64, 63), (32, 33, 57, 56), (47, 24, 48, 71), (25, 26, 50, 49), (40, 41, 65, 64), (52, 53, 77, 76), (51, 52, 76, 75), (50, 51, 75, 74), (67, 68, 92, 91), (66, 67, 91, 90), (65, 66, 90, 89), (64, 65, 89, 88), (60, 61, 85, 84), (49, 50, 74, 73), (71, 48, 72, 95), (53, 54, 78, 77), (56, 57, 81, 80), (63, 64, 88, 87), (48, 49, 73, 72), (70, 71, 95, 94), (55, 56, 80, 79), (62, 63, 87, 86), (69, 70, 94, 93), (54, 55, 79, 78), (61, 62, 86, 85), (68, 69, 93, 92), (59, 60, 84, 83), (58, 59, 83, 82), (57, 58, 82, 81), (79, 80, 104, 103), (94, 95, 119, 118), (72, 73, 97, 96), (87, 88, 112, 111), (80, 81, 105, 104), (95, 72, 96, 119), (73, 74, 98, 97), (88, 89, 113, 112), (81, 82, 106, 105), (74, 75, 99, 98), (89, 90, 114, 113), (82, 83, 107, 106), (75, 76, 100, 99), (90, 91, 115, 114), (83, 84, 108, 107), (76, 77, 101, 100), (91, 92, 116, 115), (84, 85, 109, 108), (77, 78, 102, 101), (92, 93, 117, 116), (85, 86, 110, 109), (78, 79, 103, 102), (93, 94, 118, 117), (86, 87, 111, 110), (110, 111, 120), (117, 118, 120), (102, 103, 120), (109, 110, 120), (116, 117, 120), (101, 102, 120), (108, 109, 120), (115, 116, 120), (100, 101, 120), (107, 108, 120), (114, 115, 120), (99, 100, 120), (106, 107, 120), (113, 114, 120), (98, 99, 120), (105, 106, 120), (112, 113, 120), (97, 98, 120), (119, 96, 120), (104, 105, 120), (111, 112, 120), (96, 97, 120), (118, 119, 120), (103, 104, 120), (23, 22, 122, 121), (3, 2, 142, 141), (20, 19, 125, 124), (8, 7, 137, 136), (15, 14, 130, 129), (10, 9, 135, 134), (5, 4, 140, 139), (22, 21, 123, 122), (17, 16, 128, 127), (12, 11, 133, 132), (7, 6, 138, 137), (2, 1, 143, 142), (19, 18, 126, 125), (14, 13, 131, 130), (0, 23, 121, 144), (4, 3, 141, 140), (21, 20, 124, 123), (9, 8, 136, 135), (11, 10, 134, 133), (6, 5, 139, 138), (16, 15, 129, 128), (18, 17, 127, 126), (13, 12, 132, 131), (1, 0, 144, 143), (134, 135, 159, 158), (123, 124, 148, 147), (139, 140, 164, 163), (144, 121, 145, 168), (125, 126, 150, 149), (140, 141, 165, 164), (141, 142, 166, 165), (127, 128, 152, 151), (143, 144, 168, 167), (126, 127, 151, 150), (136, 137, 161, 160), (129, 130, 154, 153), (122, 123, 147, 146), (131, 132, 156, 155), (132, 133, 157, 156), (142, 143, 167, 166), (133, 134, 158, 157), (128, 129, 153, 152), (138, 139, 163, 162), (135, 136, 160, 159), (121, 122, 146, 145), (130, 131, 155, 154), (124, 125, 149, 148), (137, 138, 162, 161), (149, 150, 174, 173), (160, 161, 185, 184), (165, 166, 190, 189), (151, 152, 176, 175), (146, 147, 171, 170), (152, 153, 177, 176), (153, 154, 178, 177), (162, 163, 187, 186), (154, 155, 179, 178), (155, 156, 180, 179), (148, 149, 173, 172), (167, 168, 192, 191), (157, 158, 182, 181), (164, 165, 189, 188), (156, 157, 181, 180), (159, 160, 184, 183), (150, 151, 175, 174), (145, 146, 170, 169), (158, 159, 183, 182), (161, 162, 186, 185), (166, 167, 191, 190), (147, 148, 172, 171), (168, 145, 169, 192), (163, 164, 188, 187), (182, 183, 207, 206), (185, 186, 210, 209), (190, 191, 215, 214), (171, 172, 196, 195), (192, 169, 193, 216), (187, 188, 212, 211), (173, 174, 198, 197), (184, 185, 209, 208), (189, 190, 214, 213), (175, 176, 200, 199), (170, 171, 195, 194), (176, 177, 201, 200), (177, 178, 202, 201), (186, 187, 211, 210), (178, 179, 203, 202), (179, 180, 204, 203), (172, 173, 197, 196), (191, 192, 216, 215), (181, 182, 206, 205), (188, 189, 213, 212), (180, 181, 205, 204), (183, 184, 208, 207), (174, 175, 199, 198), (169, 170, 194, 193)])
me_circle.polygons.foreach_set('use_smooth', [True] * 216)
_uv = me_circle.uv_layers.new(name='UVMap')
_uv.uv.foreach_set('vector', [0.8897, 0.2359, 0.8635, 0.2254, 0.8722, 0.1932, 0.9002, 0.1966, 0.7661, 0.02181, 0.7626, 0.04983, 0.7293, 0.04976, 0.7254, 0.02181, 0.5912, 0.1966, 0.6192, 0.1927, 0.6278, 0.2249, 0.6018, 0.2359, 0.8693, 0.2711, 0.8468, 0.2542, 0.8635, 0.2254, 0.8897, 0.2359, 0.8053, 0.03234, 0.7948, 0.05852, 0.7626, 0.04983, 0.7661, 0.02181, 0.5912, 0.1559, 0.6193, 0.1594, 0.6192, 0.1927, 0.5912, 0.1966, 0.8406, 0.2999, 0.8232, 0.2777, 0.8468, 0.2542, 0.8693, 0.2711, 0.8406, 0.05267, 0.8236, 0.07524, 0.7948, 0.05852, 0.8053, 0.03234, 0.6018, 0.1167, 0.628, 0.1272, 0.6193, 0.1594, 0.5912, 0.1559, 0.8053, 0.3202, 0.7943, 0.2942, 0.8232, 0.2777, 0.8406, 0.2999, 0.8693, 0.08143, 0.8471, 0.09883, 0.8236, 0.07524, 0.8406, 0.05267, 0.6221, 0.08143, 0.6447, 0.0984, 0.628, 0.1272, 0.6018, 0.1167, 0.7661, 0.3308, 0.7621, 0.3028, 0.7943, 0.2942, 0.8053, 0.3202, 0.6861, 0.3202, 0.6966, 0.294, 0.7288, 0.3027, 0.7254, 0.3308, 0.8897, 0.1167, 0.8637, 0.1277, 0.8471, 0.09883, 0.8693, 0.08143, 0.6509, 0.05267, 0.6683, 0.07491, 0.6447, 0.0984, 0.6221, 0.08143, 0.7254, 0.3308, 0.7288, 0.3027, 0.7621, 0.3028, 0.7661, 0.3308, 0.6509, 0.2999, 0.6678, 0.2773, 0.6966, 0.294, 0.6861, 0.3202, 0.9002, 0.1559, 0.8722, 0.1599, 0.8637, 0.1277, 0.8897, 0.1167, 0.6861, 0.03234, 0.6971, 0.05832, 0.6683, 0.07491, 0.6509, 0.05267, 0.6221, 0.2711, 0.6443, 0.2537, 0.6678, 0.2773, 0.6509, 0.2999, 0.9002, 0.1966, 0.8722, 0.1932, 0.8722, 0.1599, 0.9002, 0.1559, 0.7254, 0.02181, 0.7293, 0.04976, 0.6971, 0.05832, 0.6861, 0.03234, 0.6018, 0.2359, 0.6278, 0.2249, 0.6443, 0.2537, 0.6221, 0.2711, 0.6683, 0.07491, 0.6971, 0.05832, 0.7062, 0.07979, 0.6826, 0.09331, 0.6678, 0.2773, 0.6443, 0.2537, 0.6628, 0.2394, 0.6819, 0.2588, 0.8722, 0.1599, 0.8722, 0.1932, 0.8491, 0.1903, 0.8492, 0.1631, 0.6971, 0.05832, 0.7293, 0.04976, 0.7325, 0.07285, 0.7062, 0.07979, 0.6443, 0.2537, 0.6278, 0.2249, 0.6492, 0.2158, 0.6628, 0.2394, 0.8722, 0.1932, 0.8635, 0.2254, 0.8419, 0.2165, 0.8491, 0.1903, 0.7293, 0.04976, 0.7626, 0.04983, 0.7597, 0.07295, 0.7325, 0.07285, 0.6278, 0.2249, 0.6192, 0.1927, 0.6423, 0.1895, 0.6492, 0.2158, 0.8635, 0.2254, 0.8468, 0.2542, 0.8282, 0.2401, 0.8419, 0.2165, 0.7626, 0.04983, 0.7948, 0.05852, 0.786, 0.08009, 0.7597, 0.07295, 0.6192, 0.1927, 0.6193, 0.1594, 0.6424, 0.1623, 0.6423, 0.1895, 0.8468, 0.2542, 0.8232, 0.2777, 0.8089, 0.2592, 0.8282, 0.2401, 0.7948, 0.05852, 0.8236, 0.07524, 0.8095, 0.09379, 0.786, 0.08009, 0.6193, 0.1594, 0.628, 0.1272, 0.6495, 0.136, 0.6424, 0.1623, 0.8232, 0.2777, 0.7943, 0.2942, 0.7853, 0.2728, 0.8089, 0.2592, 0.8236, 0.07524, 0.8471, 0.09883, 0.8287, 0.1131, 0.8095, 0.09379, 0.628, 0.1272, 0.6447, 0.0984, 0.6632, 0.1125, 0.6495, 0.136, 0.7943, 0.2942, 0.7621, 0.3028, 0.7589, 0.2797, 0.7853, 0.2728, 0.7288, 0.3027, 0.6966, 0.294, 0.7055, 0.2725, 0.7317, 0.2796, 0.8471, 0.09883, 0.8637, 0.1277, 0.8422, 0.1367, 0.8287, 0.1131, 0.6447, 0.0984, 0.6683, 0.07491, 0.6826, 0.09331, 0.6632, 0.1125, 0.7621, 0.3028, 0.7288, 0.3027, 0.7317, 0.2796, 0.7589, 0.2797, 0.6966, 0.294, 0.6678, 0.2773, 0.6819, 0.2588, 0.7055, 0.2725, 0.8637, 0.1277, 0.8722, 0.1599, 0.8492, 0.1631, 0.8422, 0.1367, 0.6492, 0.2158, 0.6423, 0.1895, 0.7225, 0.1793, 0.7241, 0.1852, 0.6628, 0.2394, 0.6492, 0.2158, 0.7241, 0.1852, 0.7271, 0.1905, 0.6819, 0.2588, 0.6628, 0.2394, 0.7271, 0.1905, 0.7314, 0.1948, 0.8419, 0.2165, 0.8282, 0.2401, 0.7643, 0.1906, 0.7673, 0.1853, 0.8491, 0.1903, 0.8419, 0.2165, 0.7673, 0.1853, 0.7689, 0.1794, 0.8492, 0.1631, 0.8491, 0.1903, 0.7689, 0.1794, 0.7689, 0.1733, 0.8422, 0.1367, 0.8492, 0.1631, 0.7689, 0.1733, 0.7674, 0.1674, 0.7597, 0.07295, 0.786, 0.08009, 0.7547, 0.1547, 0.7488, 0.1531, 0.7055, 0.2725, 0.6819, 0.2588, 0.7314, 0.1948, 0.7367, 0.1979, 0.7589, 0.2797, 0.7317, 0.2796, 0.7426, 0.1995, 0.7487, 0.1995, 0.6423, 0.1895, 0.6424, 0.1623, 0.7225, 0.1732, 0.7225, 0.1793, 0.6632, 0.1125, 0.6826, 0.09331, 0.7315, 0.1577, 0.7272, 0.162, 0.8287, 0.1131, 0.8422, 0.1367, 0.7674, 0.1674, 0.7643, 0.1621, 0.7317, 0.2796, 0.7055, 0.2725, 0.7367, 0.1979, 0.7426, 0.1995, 0.7853, 0.2728, 0.7589, 0.2797, 0.7487, 0.1995, 0.7546, 0.1979, 0.6495, 0.136, 0.6632, 0.1125, 0.7272, 0.162, 0.7241, 0.1673, 0.8095, 0.09379, 0.8287, 0.1131, 0.7643, 0.1621, 0.76, 0.1577, 0.8089, 0.2592, 0.7853, 0.2728, 0.7546, 0.1979, 0.7599, 0.1949, 0.6424, 0.1623, 0.6495, 0.136, 0.7241, 0.1673, 0.7225, 0.1732, 0.786, 0.08009, 0.8095, 0.09379, 0.76, 0.1577, 0.7547, 0.1547, 0.8282, 0.2401, 0.8089, 0.2592, 0.7599, 0.1949, 0.7643, 0.1906, 0.7325, 0.07285, 0.7597, 0.07295, 0.7488, 0.1531, 0.7427, 0.1531, 0.7062, 0.07979, 0.7325, 0.07285, 0.7427, 0.1531, 0.7368, 0.1546, 0.6826, 0.09331, 0.7062, 0.07979, 0.7368, 0.1546, 0.7315, 0.1577, 0.7241, 0.1673, 0.7272, 0.162, 0.7343, 0.1674, 0.7324, 0.1706, 0.7546, 0.1979, 0.7487, 0.1995, 0.7475, 0.1906, 0.7511, 0.1897, 0.7426, 0.1995, 0.7367, 0.1979, 0.7401, 0.1896, 0.7437, 0.1906, 0.7643, 0.1621, 0.7674, 0.1674, 0.7591, 0.1709, 0.7573, 0.1676, 0.7272, 0.162, 0.7315, 0.1577, 0.737, 0.1647, 0.7343, 0.1674, 0.7487, 0.1995, 0.7426, 0.1995, 0.7437, 0.1906, 0.7475, 0.1906, 0.7367, 0.1979, 0.7314, 0.1948, 0.7368, 0.1877, 0.7401, 0.1896, 0.7674, 0.1674, 0.7689, 0.1733, 0.7601, 0.1745, 0.7591, 0.1709, 0.7315, 0.1577, 0.7368, 0.1546, 0.7403, 0.1629, 0.737, 0.1647, 0.7314, 0.1948, 0.7271, 0.1905, 0.7342, 0.185, 0.7368, 0.1877, 0.7689, 0.1733, 0.7689, 0.1794, 0.7601, 0.1783, 0.7601, 0.1745, 0.7368, 0.1546, 0.7427, 0.1531, 0.744, 0.1619, 0.7403, 0.1629, 0.7271, 0.1905, 0.7241, 0.1852, 0.7323, 0.1817, 0.7342, 0.185, 0.7689, 0.1794, 0.7673, 0.1853, 0.759, 0.1819, 0.7601, 0.1783, 0.7427, 0.1531, 0.7488, 0.1531, 0.7477, 0.1619, 0.744, 0.1619, 0.7241, 0.1852, 0.7225, 0.1793, 0.7314, 0.178, 0.7323, 0.1817, 0.7673, 0.1853, 0.7643, 0.1906, 0.7571, 0.1852, 0.759, 0.1819, 0.7488, 0.1531, 0.7547, 0.1547, 0.7514, 0.163, 0.7477, 0.1619, 0.7225, 0.1793, 0.7225, 0.1732, 0.7314, 0.1743, 0.7314, 0.178, 0.7643, 0.1906, 0.7599, 0.1949, 0.7544, 0.1878, 0.7571, 0.1852, 0.7547, 0.1547, 0.76, 0.1577, 0.7546, 0.1649, 0.7514, 0.163, 0.7225, 0.1732, 0.7241, 0.1673, 0.7324, 0.1706, 0.7314, 0.1743, 0.7599, 0.1949, 0.7546, 0.1979, 0.7511, 0.1897, 0.7544, 0.1878, 0.76, 0.1577, 0.7643, 0.1621, 0.7573, 0.1676, 0.7546, 0.1649, 0.7546, 0.1649, 0.7573, 0.1676, 0.7457, 0.1763, 0.7544, 0.1878, 0.7511, 0.1897, 0.7457, 0.1763, 0.7314, 0.1743, 0.7324, 0.1706, 0.7457, 0.1763, 0.7514, 0.163, 0.7546, 0.1649, 0.7457, 0.1763, 0.7571, 0.1852, 0.7544, 0.1878, 0.7457, 0.1763, 0.7314, 0.178, 0.7314, 0.1743, 0.7457, 0.1763, 0.7477, 0.1619, 0.7514, 0.163, 0.7457, 0.1763, 0.759, 0.1819, 0.7571, 0.1852, 0.7457, 0.1763, 0.7323, 0.1817, 0.7314, 0.178, 0.7457, 0.1763, 0.744, 0.1619, 0.7477, 0.1619, 0.7457, 0.1763, 0.7601, 0.1783, 0.759, 0.1819, 0.7457, 0.1763, 0.7342, 0.185, 0.7323, 0.1817, 0.7457, 0.1763, 0.7403, 0.1629, 0.744, 0.1619, 0.7457, 0.1763, 0.7601, 0.1745, 0.7601, 0.1783, 0.7457, 0.1763, 0.7368, 0.1877, 0.7342, 0.185, 0.7457, 0.1763, 0.737, 0.1647, 0.7403, 0.1629, 0.7457, 0.1763, 0.7591, 0.1709, 0.7601, 0.1745, 0.7457, 0.1763, 0.7401, 0.1896, 0.7368, 0.1877, 0.7457, 0.1763, 0.7475, 0.1906, 0.7437, 0.1906, 0.7457, 0.1763, 0.7343, 0.1674, 0.737, 0.1647, 0.7457, 0.1763, 0.7573, 0.1676, 0.7591, 0.1709, 0.7457, 0.1763, 0.7437, 0.1906, 0.7401, 0.1896, 0.7457, 0.1763, 0.7511, 0.1897, 0.7475, 0.1906, 0.7457, 0.1763, 0.7324, 0.1706, 0.7343, 0.1674, 0.7457, 0.1763, 0.9794, 0.4603, 0.9794, 0.4942, 0.9333, 0.4942, 0.9333, 0.4603, 0.9794, 0.325, 0.9794, 0.3588, 0.9333, 0.3588, 0.9333, 0.325, 0.9794, 0.5618, 0.9794, 0.5957, 0.9333, 0.5957, 0.9333, 0.5618, 0.9794, 0.1559, 0.9794, 0.1897, 0.9333, 0.1897, 0.9333, 0.1559, 0.9794, 0.731, 0.9794, 0.7648, 0.9333, 0.7648, 0.9333, 0.731, 0.9794, 0.08822, 0.9794, 0.122, 0.9333, 0.122, 0.9333, 0.08822, 0.9794, 0.2574, 0.9794, 0.2912, 0.9333, 0.2912, 0.9333, 0.2574, 0.9794, 0.4942, 0.9794, 0.528, 0.9333, 0.528, 0.9333, 0.4942, 0.9794, 0.6633, 0.9794, 0.6971, 0.9333, 0.6971, 0.9333, 0.6633, 0.9794, 0.02056, 0.9794, 0.05439, 0.9333, 0.05439, 0.9333, 0.02056, 0.9794, 0.1897, 0.9794, 0.2235, 0.9333, 0.2235, 0.9333, 0.1897, 0.9794, 0.3588, 0.9794, 0.3927, 0.9333, 0.3927, 0.9333, 0.3588, 0.9794, 0.5957, 0.9794, 0.6295, 0.9333, 0.6295, 0.9333, 0.5957, 0.9794, 0.7648, 0.9794, 0.7986, 0.9333, 0.7986, 0.9333, 0.7648, 0.9794, 0.4265, 0.9794, 0.4603, 0.9333, 0.4603, 0.9333, 0.4265, 0.9794, 0.2912, 0.9794, 0.325, 0.9333, 0.325, 0.9333, 0.2912, 0.9794, 0.528, 0.9794, 0.5618, 0.9333, 0.5618, 0.9333, 0.528, 0.9794, 0.122, 0.9794, 0.1559, 0.9333, 0.1559, 0.9333, 0.122, 0.9794, 0.05439, 0.9794, 0.08822, 0.9333, 0.08822, 0.9333, 0.05439, 0.9794, 0.2235, 0.9794, 0.2574, 0.9333, 0.2574, 0.9333, 0.2235, 0.9794, 0.6971, 0.9794, 0.731, 0.9333, 0.731, 0.9333, 0.6971, 0.9794, 0.6295, 0.9794, 0.6633, 0.9333, 0.6633, 0.9333, 0.6295, 0.9794, 0.7986, 0.9794, 0.8325, 0.9333, 0.8325, 0.9333, 0.7986, 0.9794, 0.3927, 0.9794, 0.4265, 0.9333, 0.4265, 0.9333, 0.3927, 0.1977, 0.2603, 0.1897, 0.2913, 0.1248, 0.2828, 0.1375, 0.2356, 0.438, 0.3169, 0.4366, 0.2847, 0.5007, 0.2735, 0.5029, 0.3216, 0.2388, 0.4058, 0.2673, 0.4217, 0.2422, 0.4826, 0.1991, 0.4593, 0.3923, 0.4039, 0.4157, 0.3784, 0.476, 0.4164, 0.4409, 0.4629, 0.4271, 0.2538, 0.4099, 0.2263, 0.4613, 0.1837, 0.4874, 0.2265, 0.2673, 0.4217, 0.2985, 0.4301, 0.289, 0.4949, 0.2422, 0.4826, 0.2985, 0.4301, 0.331, 0.4304, 0.3377, 0.4964, 0.289, 0.4949, 0.3861, 0.2043, 0.3574, 0.1893, 0.3795, 0.127, 0.424, 0.1496, 0.3631, 0.422, 0.3923, 0.4039, 0.4409, 0.4629, 0.3881, 0.4877, 0.4099, 0.2263, 0.3861, 0.2043, 0.424, 0.1496, 0.4613, 0.1837, 0.19, 0.3235, 0.1988, 0.3548, 0.1371, 0.3807, 0.1245, 0.3323, 0.3259, 0.1822, 0.2937, 0.1834, 0.2825, 0.1191, 0.3313, 0.1168, 0.4311, 0.3486, 0.438, 0.3169, 0.5029, 0.3216, 0.4943, 0.3693, 0.263, 0.1927, 0.2356, 0.2094, 0.1948, 0.1585, 0.2361, 0.1334, 0.2356, 0.2094, 0.2134, 0.2324, 0.1614, 0.1934, 0.1948, 0.1585, 0.331, 0.4304, 0.3631, 0.422, 0.3881, 0.4877, 0.3377, 0.4964, 0.2134, 0.2324, 0.1977, 0.2603, 0.1375, 0.2356, 0.1614, 0.1934, 0.3574, 0.1893, 0.3259, 0.1822, 0.3313, 0.1168, 0.3795, 0.127, 0.2154, 0.383, 0.2388, 0.4058, 0.1991, 0.4593, 0.1626, 0.4245, 0.1897, 0.2913, 0.19, 0.3235, 0.1245, 0.3323, 0.1248, 0.2828, 0.4157, 0.3784, 0.4311, 0.3486, 0.4943, 0.3693, 0.476, 0.4164, 0.2937, 0.1834, 0.263, 0.1927, 0.2361, 0.1334, 0.2825, 0.1191, 0.4366, 0.2847, 0.4271, 0.2538, 0.4874, 0.2265, 0.5007, 0.2735, 0.1988, 0.3548, 0.2154, 0.383, 0.1626, 0.4245, 0.1371, 0.3807, 0.4874, 0.2265, 0.4613, 0.1837, 0.4738, 0.1734, 0.5019, 0.2201, 0.1245, 0.3323, 0.1371, 0.3807, 0.1223, 0.3869, 0.1088, 0.3343, 0.289, 0.4949, 0.3377, 0.4964, 0.3388, 0.5121, 0.2868, 0.5101, 0.424, 0.1496, 0.3795, 0.127, 0.3846, 0.1121, 0.433, 0.1364, 0.4943, 0.3693, 0.5029, 0.3216, 0.5181, 0.3227, 0.5091, 0.3734, 0.3795, 0.127, 0.3313, 0.1168, 0.3324, 0.1013, 0.3846, 0.1121, 0.3313, 0.1168, 0.2825, 0.1191, 0.2798, 0.104, 0.3324, 0.1013, 0.1626, 0.4245, 0.1991, 0.4593, 0.19, 0.4721, 0.1499, 0.4347, 0.2825, 0.1191, 0.2361, 0.1334, 0.2297, 0.1194, 0.2798, 0.104, 0.2361, 0.1334, 0.1948, 0.1585, 0.1851, 0.1465, 0.2297, 0.1194, 0.5007, 0.2735, 0.4874, 0.2265, 0.5019, 0.2201, 0.5161, 0.271, 0.3881, 0.4877, 0.4409, 0.4629, 0.4536, 0.4788, 0.3931, 0.5042, 0.1614, 0.1934, 0.1375, 0.2356, 0.1231, 0.2298, 0.149, 0.1843, 0.2422, 0.4826, 0.289, 0.4949, 0.2868, 0.5101, 0.2367, 0.4969, 0.1948, 0.1585, 0.1614, 0.1934, 0.149, 0.1843, 0.1851, 0.1465, 0.1248, 0.2828, 0.1245, 0.3323, 0.1088, 0.3343, 0.1093, 0.2808, 0.4613, 0.1837, 0.424, 0.1496, 0.433, 0.1364, 0.4738, 0.1734, 0.476, 0.4164, 0.4943, 0.3693, 0.5091, 0.3734, 0.4903, 0.4238, 0.1375, 0.2356, 0.1248, 0.2828, 0.1093, 0.2808, 0.1231, 0.2298, 0.1371, 0.3807, 0.1626, 0.4245, 0.1499, 0.4347, 0.1223, 0.3869, 0.3377, 0.4964, 0.3881, 0.4877, 0.3931, 0.5042, 0.3388, 0.5121, 0.5029, 0.3216, 0.5007, 0.2735, 0.5161, 0.271, 0.5181, 0.3227, 0.4409, 0.4629, 0.476, 0.4164, 0.4903, 0.4238, 0.4536, 0.4788, 0.1991, 0.4593, 0.2422, 0.4826, 0.2367, 0.4969, 0.19, 0.4721, 0.1231, 0.2298, 0.1093, 0.2808, 0.03073, 0.2609, 0.04818, 0.1918, 0.1223, 0.3869, 0.1499, 0.4347, 0.06905, 0.4812, 0.03772, 0.4083, 0.3388, 0.5121, 0.3931, 0.5042, 0.4059, 0.5657, 0.3343, 0.5658, 0.5181, 0.3227, 0.5161, 0.271, 0.564, 0.2542, 0.564, 0.3181, 0.4536, 0.4788, 0.4903, 0.4238, 0.5477, 0.4486, 0.5028, 0.5384, 0.19, 0.4721, 0.2367, 0.4969, 0.2098, 0.5403, 0.1461, 0.5154, 0.5019, 0.2201, 0.4738, 0.1734, 0.5361, 0.1043, 0.5534, 0.1866, 0.1088, 0.3343, 0.1223, 0.3869, 0.03772, 0.4083, 0.02642, 0.3332, 0.2868, 0.5101, 0.3388, 0.5121, 0.3343, 0.5658, 0.2724, 0.5543, 0.433, 0.1364, 0.3846, 0.1121, 0.401, 0.03171, 0.4717, 0.05853, 0.5091, 0.3734, 0.5181, 0.3227, 0.564, 0.3181, 0.5619, 0.3801, 0.3846, 0.1121, 0.3324, 0.1013, 0.3297, 0.02056, 0.401, 0.03171, 0.3324, 0.1013, 0.2798, 0.104, 0.2588, 0.02276, 0.3297, 0.02056, 0.1499, 0.4347, 0.19, 0.4721, 0.1461, 0.5154, 0.06905, 0.4812, 0.2798, 0.104, 0.2297, 0.1194, 0.1923, 0.04558, 0.2588, 0.02276, 0.2297, 0.1194, 0.1851, 0.1465, 0.1325, 0.08107, 0.1923, 0.04558, 0.5161, 0.271, 0.5019, 0.2201, 0.5534, 0.1866, 0.564, 0.2542, 0.3931, 0.5042, 0.4536, 0.4788, 0.5028, 0.5384, 0.4059, 0.5657, 0.149, 0.1843, 0.1231, 0.2298, 0.04818, 0.1918, 0.08491, 0.1317, 0.2367, 0.4969, 0.2868, 0.5101, 0.2724, 0.5543, 0.2098, 0.5403, 0.1851, 0.1465, 0.149, 0.1843, 0.08491, 0.1317, 0.1325, 0.08107, 0.1093, 0.2808, 0.1088, 0.3343, 0.02642, 0.3332, 0.03073, 0.2609, 0.4738, 0.1734, 0.433, 0.1364, 0.4717, 0.05853, 0.5361, 0.1043, 0.4903, 0.4238, 0.5091, 0.3734, 0.5619, 0.3801, 0.5477, 0.4486])
me_circle.materials.append(mat_plastic)
me_circle.use_remesh_preserve_volume = False
me_circle.use_remesh_preserve_attributes = False
me_circle.use_mirror_x = True
me_circle.update()
me_cube = bpy.data.meshes.new('Cube')
me_cube.from_pydata([(1.783, -0.3231, 3.689), (0.7569, -0.127, 4.344), (0.0, -0.08978, 4.367), (2.176, -1.067, 4.047), (1.8, -0.7688, 4.657), (0.9187, -0.5469, 5.061), (0.0, -0.4609, 5.139), (1.416, -0.2821, 4.056), (1.907, -0.4229, 3.012), (2.411, -1.177, 3.131), (1.727, -0.4463, 2.212), (2.103, -1.273, 2.106), (1.181, -0.541, 0.5008), (1.717, -1.598, 0.4995), (0.7548, -0.5742, 0.07907), (0.994, -1.719, -0.09108), (0.0, -0.5951, -0.06239), (0.0, -1.772, -0.3095), (1.518, -0.541, 1.352), (1.98, -1.492, 1.198), (1.784, -0.1776, 3.671), (0.7569, 0.01713, 4.318), (0.0, 0.05302, 4.333), (1.416, -0.1366, 4.038), (1.907, -0.2763, 3.012), (1.801, -0.3195, 2.207), (1.181, -0.3944, 0.5008), (0.7548, -0.4276, 0.07907), (0.0, -0.4485, -0.06239), (1.518, -0.3944, 1.352), (1.596, -0.1931, 3.533), (0.6744, -0.02152, 4.108), (0.0, 0.004128, 4.123), (1.261, -0.1584, 3.859), (1.692, -0.2763, 2.957), (1.623, -0.2161, 2.219), (1.075, -0.2349, 0.9658), (0.5657, -0.498, 0.8028), (0.0, -0.5067, 0.8308), (1.374, -0.3944, 1.432), (2.445, -1.114, 4.272), (2.059, -0.6889, 4.909), (1.0, -0.4359, 5.399), (0.0, -0.3305, 5.485), (2.737, -1.255, 3.159), (2.391, -1.28, 2.001), (2.075, -1.843, 0.3095), (1.134, -2.001, -0.478), (0.0, -2.042, -0.7359), (2.247, -1.632, 1.146)], [], [(9, 8, 10, 11), (5, 1, 7, 4), (19, 18, 12, 13), (1, 5, 6, 2), (4, 7, 0, 3), (3, 0, 8, 9), (13, 12, 14, 15), (15, 14, 16, 17), (11, 10, 18, 19), (0, 7, 23, 20), (7, 1, 21, 23), (16, 14, 27, 28), (1, 2, 22, 21), (14, 12, 26, 27), (12, 18, 29, 26), (8, 0, 20, 24), (10, 8, 24, 25), (18, 10, 25, 29), (20, 23, 33, 30), (27, 26, 36, 37), (23, 21, 31, 33), (24, 20, 30, 34), (28, 27, 37, 38), (25, 24, 34, 35), (21, 22, 32, 31), (29, 25, 35, 39), (26, 29, 39, 36), (11, 19, 49, 45), (5, 4, 41, 42), (9, 11, 45, 44), (3, 9, 44, 40), (4, 3, 40, 41), (19, 13, 46, 49), (6, 5, 42, 43), (15, 17, 48, 47), (13, 15, 47, 46)])
me_cube.polygons.foreach_set('use_smooth', [True] * 36)
me_cube.materials.append(mat_plastic)
me_cube.use_remesh_preserve_volume = False
me_cube.use_remesh_preserve_attributes = False
me_cube.use_mirror_vertex_groups = False
me_cube.update()

# ---- objects
ob_cube_002 = bpy.data.objects.new('Cube.002', me_cube_001)
ob_cube_003 = bpy.data.objects.new('Cube.003', me_cube_006)
ob_circle_001 = bpy.data.objects.new('Circle.001', me_circle_001)
ob_cube_001 = bpy.data.objects.new('Cube.001', me_cube_004)
ob_plane = bpy.data.objects.new('Plane', me_plane)
ob_circle = bpy.data.objects.new('Circle', me_circle)
ob_cube = bpy.data.objects.new('Cube', me_cube)
ob_lamp = bpy.data.objects.new('Lamp', light_lamp)
ob_camera = bpy.data.objects.new('Camera', cam_camera)

# ---- transforms, parenting, visibility, modifiers, constraints
ob_cube_002.location = (0.0, 0.0, 0.0)
ob_cube_002.scale = (1.0, 0.8663, 1.0)
ob_cube_002.lock_rotations_4d = False
ob_cube_002.empty_display_type = 'ARROWS'
ob_cube_002.lineart.crease_threshold = 0.0
_m = ob_cube_002.modifiers.new('Mirror', 'MIRROR')
_m.use_clip = True
_m = ob_cube_002.modifiers.new('Solidify', 'SOLIDIFY')
_m.thickness = 0.12
_m.nonmanifold_thickness_mode = 'FIXED'
_m.nonmanifold_merge_threshold = 0.0003
_m = ob_cube_002.modifiers.new('Bevel', 'BEVEL')
_m.width = 0.039
_m.width_pct = 0.039
_m.angle_limit = 1.396
_m.spread = 0.0
_m = ob_cube_002.modifiers.new('Subsurf', 'SUBSURF')
_m.uv_smooth = 'PRESERVE_CORNERS'
_m.quality = 2
_m.levels = 2
_m.show_only_control_edges = False
_m = ob_cube_002.modifiers.new('Displace', 'DISPLACE')
_m.strength = 0.05
ob_cube_003.location = (0.0, -0.319, 0.0)
ob_cube_003.scale = (1.0, 0.6402, 1.0)
ob_cube_003.lock_rotations_4d = False
ob_cube_003.empty_display_type = 'ARROWS'
ob_cube_003.lineart.crease_threshold = 0.0
_m = ob_cube_003.modifiers.new('Mirror', 'MIRROR')
_m.use_clip = True
_m = ob_cube_003.modifiers.new('Subsurf', 'SUBSURF')
_m.uv_smooth = 'PRESERVE_CORNERS'
_m.quality = 2
_m.levels = 2
_m.show_only_control_edges = False
_m = ob_cube_003.modifiers.new('Displace', 'DISPLACE')
_m.strength = 0.1
ob_circle_001.location = (0.0, -1.354, 0.0)
ob_circle_001.lineart.crease_threshold = 0.0
ob_circle_001.use_mesh_mirror_x = True
_m = ob_circle_001.modifiers.new('Solidify', 'SOLIDIFY')
_m.nonmanifold_thickness_mode = 'FIXED'
_m.nonmanifold_merge_threshold = 0.0003
ob_cube_001.location = (-5.222e-10, 0.4024, 0.2622)
ob_cube_001.rotation_euler = (0.2607, 5.723e-17, 7.502e-18)
ob_cube_001.scale = (0.8529, 0.5257, 0.9374)
ob_cube_001.lineart.crease_threshold = 0.0
_m = ob_cube_001.modifiers.new('Mirror', 'MIRROR')
_m.use_clip = True
_m = ob_cube_001.modifiers.new('Solidify', 'SOLIDIFY')
_m.thickness = 0.104
_m.nonmanifold_thickness_mode = 'FIXED'
_m.nonmanifold_merge_threshold = 0.0003
_m = ob_cube_001.modifiers.new('Bevel', 'BEVEL')
_m.segments = 2
_m.angle_limit = 1.047
_m.spread = 0.0
_m = ob_cube_001.modifiers.new('Subsurf', 'SUBSURF')
_m.uv_smooth = 'PRESERVE_CORNERS'
_m.quality = 2
_m.show_only_control_edges = False
ob_plane.location = (-5.222e-10, 0.3493, 0.2575)
ob_plane.rotation_euler = (0.2607, 5.723e-17, 7.502e-18)
ob_plane.scale = (0.8529, 0.5257, 0.9374)
ob_plane.show_transparent = True
ob_plane.lineart.crease_threshold = 0.0
_m = ob_plane.modifiers.new('Mirror', 'MIRROR')
_m.use_clip = True
_m = ob_plane.modifiers.new('Subsurf', 'SUBSURF')
_m.uv_smooth = 'PRESERVE_CORNERS'
_m.quality = 2
_m.levels = 2
_m.show_only_control_edges = False
_m = ob_plane.modifiers.new('Solidify', 'SOLIDIFY')
_m.nonmanifold_thickness_mode = 'FIXED'
_m.nonmanifold_merge_threshold = 0.0003
ob_circle.location = (3.48e-17, -1.861, 0.3209)
ob_circle.rotation_euler = (-0.1745, -3.856e-17, 3.373e-18)
ob_circle.lineart.crease_threshold = 0.0
ob_circle.use_mesh_mirror_x = True
_m = ob_circle.modifiers.new('Boolean', 'BOOLEAN')
_m.solver = 'FAST'
ob_cube.location = (0.0, 0.0, 0.0)
ob_cube.lock_rotations_4d = False
ob_cube.empty_display_type = 'ARROWS'
ob_cube.lineart.crease_threshold = 0.0
_m = ob_cube.modifiers.new('Mirror', 'MIRROR')
_m.use_clip = True
_m = ob_cube.modifiers.new('Solidify', 'SOLIDIFY')
_m.thickness = 0.12
_m.nonmanifold_thickness_mode = 'FIXED'
_m.nonmanifold_merge_threshold = 0.0003
_m = ob_cube.modifiers.new('Bevel', 'BEVEL')
_m.width = 0.039
_m.width_pct = 0.039
_m.angle_limit = 1.396
_m.spread = 0.0
_m = ob_cube.modifiers.new('Subsurf', 'SUBSURF')
_m.uv_smooth = 'PRESERVE_CORNERS'
_m.quality = 2
_m.levels = 2
_m.show_only_control_edges = False
_m = ob_cube.modifiers.new('Displace', 'DISPLACE')
_m.strength = 0.05
ob_lamp.location = (4.076, 1.005, 5.904)
ob_lamp.rotation_euler = (0.6503, 0.05522, 1.866)
ob_lamp.lock_rotations_4d = False
ob_lamp.empty_display_type = 'ARROWS'
ob_lamp.color = (0.0, 0.0, 0.0, 0.0)
ob_lamp.lineart.crease_threshold = 0.0
ob_camera.location = (7.481, -6.508, 5.344)
ob_camera.rotation_euler = (1.109, 0.0, 0.8149)
ob_camera.lock_rotations_4d = False
ob_camera.empty_display_type = 'ARROWS'
ob_camera.color = (0.0, 0.0, 0.0, 0.0)
ob_camera.display_type = 'WIRE'
ob_camera.lineart.crease_threshold = 0.0

# ---- collection membership
col_collection_1.objects.link(ob_cube_002)
col_collection_1.objects.link(ob_cube_003)
col_collection_1.objects.link(ob_circle_001)
col_collection_1.objects.link(ob_cube_001)
col_collection_1.objects.link(ob_plane)
col_collection_1.objects.link(ob_circle)
col_collection_1.objects.link(ob_cube)
col_collection_1.objects.link(ob_lamp)
col_collection_1.objects.link(ob_camera)

# ---- scene / render settings (as saved in the file)
scene.camera = ob_camera
scene.frame_start = 1; scene.frame_end = 250; scene.frame_set(1)
scene.render.engine = 'BLENDER_EEVEE_NEXT'
scene.render.resolution_percentage = 50
scene.render.dither_intensity = 0.0
scene.render.use_bake_selected_to_active = True
scene.cycles.use_denoising = False
scene.cycles.samples = 128
scene.cycles.sampling_pattern = 'TABULATED_SOBOL'
scene.cycles.light_sampling_threshold = 0.0
scene.cycles.use_adaptive_sampling = False
scene.cycles.use_light_tree = False
scene.cycles.blur_glossy = 0.0
scene.cycles.sample_clamp_indirect = 0.0
scene.view_settings.view_transform = 'Standard'
bpy.context.view_layer.update()
